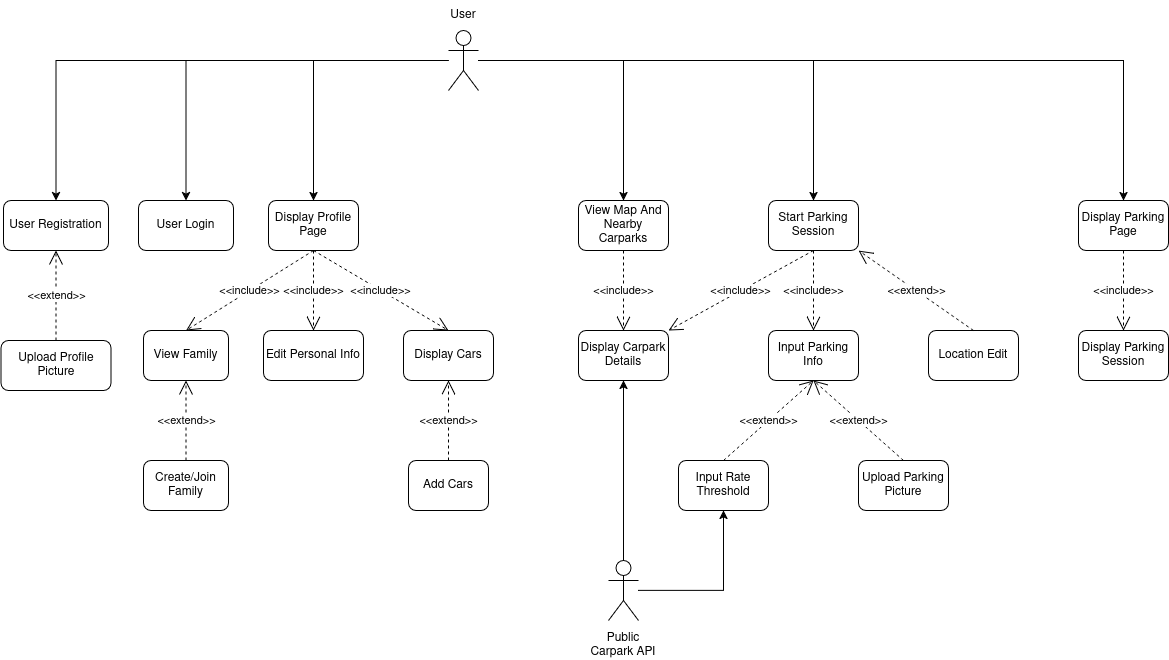

The diagram above was exported from draw.io. Its source (the exported page's mxGraphModel, read from the mxfile embedded in the PNG):
<mxGraphModel dx="1224" dy="658" grid="1" gridSize="10" guides="1" tooltips="1" connect="1" arrows="1" fold="1" page="1" pageScale="1" pageWidth="850" pageHeight="1100" math="0" shadow="0">
  <root>
    <mxCell id="0" />
    <mxCell id="1" parent="0" />
    <mxCell id="D2w9AGD0ER2DssHAY2ZC-14" edge="1" parent="1" source="D2w9AGD0ER2DssHAY2ZC-1" style="edgeStyle=orthogonalEdgeStyle;rounded=0;orthogonalLoop=1;jettySize=auto;html=1;entryX=0.5;entryY=0;entryDx=0;entryDy=0;" target="D2w9AGD0ER2DssHAY2ZC-3">
      <mxGeometry relative="1" as="geometry" />
    </mxCell>
    <mxCell id="D2w9AGD0ER2DssHAY2ZC-15" edge="1" parent="1" source="D2w9AGD0ER2DssHAY2ZC-1" style="edgeStyle=orthogonalEdgeStyle;rounded=0;orthogonalLoop=1;jettySize=auto;html=1;entryX=0.5;entryY=0;entryDx=0;entryDy=0;" target="D2w9AGD0ER2DssHAY2ZC-12">
      <mxGeometry relative="1" as="geometry" />
    </mxCell>
    <mxCell id="D2w9AGD0ER2DssHAY2ZC-17" edge="1" parent="1" source="D2w9AGD0ER2DssHAY2ZC-1" style="edgeStyle=orthogonalEdgeStyle;rounded=0;orthogonalLoop=1;jettySize=auto;html=1;entryX=0.5;entryY=0;entryDx=0;entryDy=0;" target="D2w9AGD0ER2DssHAY2ZC-16">
      <mxGeometry relative="1" as="geometry" />
    </mxCell>
    <mxCell id="D2w9AGD0ER2DssHAY2ZC-43" edge="1" parent="1" source="D2w9AGD0ER2DssHAY2ZC-1" style="edgeStyle=orthogonalEdgeStyle;rounded=0;orthogonalLoop=1;jettySize=auto;html=1;entryX=0.5;entryY=0;entryDx=0;entryDy=0;" target="D2w9AGD0ER2DssHAY2ZC-25">
      <mxGeometry relative="1" as="geometry" />
    </mxCell>
    <mxCell id="D2w9AGD0ER2DssHAY2ZC-46" edge="1" parent="1" source="D2w9AGD0ER2DssHAY2ZC-1" style="edgeStyle=orthogonalEdgeStyle;rounded=0;orthogonalLoop=1;jettySize=auto;html=1;entryX=0.5;entryY=0;entryDx=0;entryDy=0;" target="D2w9AGD0ER2DssHAY2ZC-27">
      <mxGeometry relative="1" as="geometry" />
    </mxCell>
    <mxCell id="D2w9AGD0ER2DssHAY2ZC-47" edge="1" parent="1" source="D2w9AGD0ER2DssHAY2ZC-1" style="edgeStyle=orthogonalEdgeStyle;rounded=0;orthogonalLoop=1;jettySize=auto;html=1;entryX=0.5;entryY=0;entryDx=0;entryDy=0;" target="D2w9AGD0ER2DssHAY2ZC-34">
      <mxGeometry relative="1" as="geometry" />
    </mxCell>
    <mxCell id="D2w9AGD0ER2DssHAY2ZC-1" parent="1" style="shape=umlActor;verticalLabelPosition=bottom;verticalAlign=top;html=1;outlineConnect=0;" value="" vertex="1">
      <mxGeometry height="60" width="30" x="470" y="80" as="geometry" />
    </mxCell>
    <mxCell id="D2w9AGD0ER2DssHAY2ZC-3" parent="1" style="rounded=1;whiteSpace=wrap;html=1;" value="User Registration" vertex="1">
      <mxGeometry height="50" width="105" x="25" y="250" as="geometry" />
    </mxCell>
    <mxCell id="D2w9AGD0ER2DssHAY2ZC-4" parent="1" style="rounded=1;whiteSpace=wrap;html=1;" value="Upload Profile Picture" vertex="1">
      <mxGeometry height="50" width="110" x="22.5" y="390" as="geometry" />
    </mxCell>
    <mxCell id="D2w9AGD0ER2DssHAY2ZC-9" edge="1" parent="1" source="D2w9AGD0ER2DssHAY2ZC-4" style="endArrow=open;endSize=12;dashed=1;html=1;rounded=0;entryX=0.5;entryY=1;entryDx=0;entryDy=0;exitX=0.5;exitY=0;exitDx=0;exitDy=0;" target="D2w9AGD0ER2DssHAY2ZC-3" value="&amp;lt;&amp;lt;extend&amp;gt;&amp;gt;">
      <mxGeometry relative="1" width="160" as="geometry">
        <mxPoint as="offset" />
        <mxPoint x="85" y="350" as="sourcePoint" />
        <mxPoint x="175" y="350" as="targetPoint" />
      </mxGeometry>
    </mxCell>
    <mxCell id="D2w9AGD0ER2DssHAY2ZC-12" parent="1" style="rounded=1;whiteSpace=wrap;html=1;" value="User Login" vertex="1">
      <mxGeometry height="50" width="95" x="160" y="250" as="geometry" />
    </mxCell>
    <mxCell id="D2w9AGD0ER2DssHAY2ZC-16" parent="1" style="rounded=1;whiteSpace=wrap;html=1;" value="Display Profile Page" vertex="1">
      <mxGeometry height="50" width="90" x="290" y="250" as="geometry" />
    </mxCell>
    <mxCell id="D2w9AGD0ER2DssHAY2ZC-18" parent="1" style="rounded=1;whiteSpace=wrap;html=1;" value="View Family" vertex="1">
      <mxGeometry height="50" width="85" x="165" y="380" as="geometry" />
    </mxCell>
    <mxCell id="D2w9AGD0ER2DssHAY2ZC-19" parent="1" style="rounded=1;whiteSpace=wrap;html=1;" value="Create/Join Family" vertex="1">
      <mxGeometry height="50" width="85" x="165" y="510" as="geometry" />
    </mxCell>
    <mxCell id="D2w9AGD0ER2DssHAY2ZC-20" parent="1" style="rounded=1;whiteSpace=wrap;html=1;" value="Edit Personal Info" vertex="1">
      <mxGeometry height="50" width="100" x="285" y="380" as="geometry" />
    </mxCell>
    <mxCell id="D2w9AGD0ER2DssHAY2ZC-21" parent="1" style="rounded=1;whiteSpace=wrap;html=1;" value="Display Cars" vertex="1">
      <mxGeometry height="50" width="90" x="425" y="380" as="geometry" />
    </mxCell>
    <mxCell id="D2w9AGD0ER2DssHAY2ZC-22" parent="1" style="rounded=1;whiteSpace=wrap;html=1;" value="Add Cars" vertex="1">
      <mxGeometry height="50" width="80" x="430" y="510" as="geometry" />
    </mxCell>
    <mxCell id="D2w9AGD0ER2DssHAY2ZC-25" parent="1" style="rounded=1;whiteSpace=wrap;html=1;" value="View Map And Nearby Carparks" vertex="1">
      <mxGeometry height="50" width="90" x="600" y="250" as="geometry" />
    </mxCell>
    <mxCell id="D2w9AGD0ER2DssHAY2ZC-26" parent="1" style="rounded=1;whiteSpace=wrap;html=1;" value="Display Carpark Details" vertex="1">
      <mxGeometry height="50" width="90" x="600" y="380" as="geometry" />
    </mxCell>
    <mxCell id="D2w9AGD0ER2DssHAY2ZC-27" parent="1" style="rounded=1;whiteSpace=wrap;html=1;" value="Start Parking Session" vertex="1">
      <mxGeometry height="50" width="90" x="790" y="250" as="geometry" />
    </mxCell>
    <mxCell id="D2w9AGD0ER2DssHAY2ZC-28" parent="1" style="rounded=1;whiteSpace=wrap;html=1;" value="Input Parking Info" vertex="1">
      <mxGeometry height="50" width="90" x="790" y="380" as="geometry" />
    </mxCell>
    <mxCell id="D2w9AGD0ER2DssHAY2ZC-31" parent="1" style="rounded=1;whiteSpace=wrap;html=1;" value="Input Rate Threshold" vertex="1">
      <mxGeometry height="50" width="90" x="700" y="510" as="geometry" />
    </mxCell>
    <mxCell id="D2w9AGD0ER2DssHAY2ZC-33" parent="1" style="rounded=1;whiteSpace=wrap;html=1;" value="Upload Parking Picture" vertex="1">
      <mxGeometry height="50" width="90" x="880" y="510" as="geometry" />
    </mxCell>
    <mxCell id="D2w9AGD0ER2DssHAY2ZC-34" parent="1" style="rounded=1;whiteSpace=wrap;html=1;" value="Display Parking Page" vertex="1">
      <mxGeometry height="50" width="90" x="1100" y="250" as="geometry" />
    </mxCell>
    <mxCell id="D2w9AGD0ER2DssHAY2ZC-37" parent="1" style="rounded=1;whiteSpace=wrap;html=1;" value="Display Parking Session" vertex="1">
      <mxGeometry height="50" width="90" x="1100" y="380" as="geometry" />
    </mxCell>
    <mxCell id="D2w9AGD0ER2DssHAY2ZC-38" edge="1" parent="1" source="D2w9AGD0ER2DssHAY2ZC-19" style="endArrow=open;endSize=12;dashed=1;html=1;rounded=0;entryX=0.5;entryY=1;entryDx=0;entryDy=0;exitX=0.5;exitY=0;exitDx=0;exitDy=0;entryPerimeter=0;" target="D2w9AGD0ER2DssHAY2ZC-18" value="&amp;lt;&amp;lt;extend&amp;gt;&amp;gt;">
      <mxGeometry relative="1" width="160" as="geometry">
        <mxPoint as="offset" />
        <mxPoint x="190" y="470" as="sourcePoint" />
        <mxPoint x="193" y="380" as="targetPoint" />
      </mxGeometry>
    </mxCell>
    <mxCell id="D2w9AGD0ER2DssHAY2ZC-39" edge="1" parent="1" source="D2w9AGD0ER2DssHAY2ZC-16" style="endArrow=open;endSize=12;dashed=1;html=1;rounded=0;entryX=0.5;entryY=0;entryDx=0;entryDy=0;exitX=0.5;exitY=1;exitDx=0;exitDy=0;" target="D2w9AGD0ER2DssHAY2ZC-18" value="&amp;lt;&amp;lt;include&amp;gt;&amp;gt;">
      <mxGeometry relative="1" width="160" as="geometry">
        <mxPoint as="offset" />
        <mxPoint x="200" y="540" as="sourcePoint" />
        <mxPoint x="200" y="460" as="targetPoint" />
      </mxGeometry>
    </mxCell>
    <mxCell id="D2w9AGD0ER2DssHAY2ZC-40" edge="1" parent="1" source="D2w9AGD0ER2DssHAY2ZC-16" style="endArrow=open;endSize=12;dashed=1;html=1;rounded=0;entryX=0.5;entryY=0;entryDx=0;entryDy=0;exitX=0.5;exitY=1;exitDx=0;exitDy=0;" target="D2w9AGD0ER2DssHAY2ZC-20" value="&amp;lt;&amp;lt;include&amp;gt;&amp;gt;">
      <mxGeometry relative="1" width="160" as="geometry">
        <mxPoint as="offset" />
        <mxPoint x="340" y="310" as="sourcePoint" />
        <mxPoint x="320" y="410" as="targetPoint" />
      </mxGeometry>
    </mxCell>
    <mxCell id="D2w9AGD0ER2DssHAY2ZC-41" edge="1" parent="1" source="D2w9AGD0ER2DssHAY2ZC-16" style="endArrow=open;endSize=12;dashed=1;html=1;rounded=0;entryX=0.5;entryY=0;entryDx=0;entryDy=0;exitX=0.5;exitY=1;exitDx=0;exitDy=0;" target="D2w9AGD0ER2DssHAY2ZC-21" value="&amp;lt;&amp;lt;include&amp;gt;&amp;gt;">
      <mxGeometry relative="1" width="160" as="geometry">
        <mxPoint as="offset" />
        <mxPoint x="390" y="360" as="sourcePoint" />
        <mxPoint x="390" y="440" as="targetPoint" />
      </mxGeometry>
    </mxCell>
    <mxCell id="D2w9AGD0ER2DssHAY2ZC-42" edge="1" parent="1" source="D2w9AGD0ER2DssHAY2ZC-22" style="endArrow=open;endSize=12;dashed=1;html=1;rounded=0;entryX=0.5;entryY=1;entryDx=0;entryDy=0;exitX=0.5;exitY=0;exitDx=0;exitDy=0;" target="D2w9AGD0ER2DssHAY2ZC-21" value="&amp;lt;&amp;lt;extend&amp;gt;&amp;gt;">
      <mxGeometry relative="1" width="160" as="geometry">
        <mxPoint as="offset" />
        <mxPoint x="250" y="570" as="sourcePoint" />
        <mxPoint x="250" y="490" as="targetPoint" />
      </mxGeometry>
    </mxCell>
    <mxCell id="D2w9AGD0ER2DssHAY2ZC-44" edge="1" parent="1" source="D2w9AGD0ER2DssHAY2ZC-25" style="endArrow=open;endSize=12;dashed=1;html=1;rounded=0;entryX=0.5;entryY=0;entryDx=0;entryDy=0;exitX=0.5;exitY=1;exitDx=0;exitDy=0;" target="D2w9AGD0ER2DssHAY2ZC-26" value="&amp;lt;&amp;lt;include&amp;gt;&amp;gt;">
      <mxGeometry relative="1" width="160" as="geometry">
        <mxPoint as="offset" />
        <mxPoint x="540" y="380" as="sourcePoint" />
        <mxPoint x="675" y="460" as="targetPoint" />
      </mxGeometry>
    </mxCell>
    <mxCell id="D2w9AGD0ER2DssHAY2ZC-48" edge="1" parent="1" source="D2w9AGD0ER2DssHAY2ZC-27" style="endArrow=open;endSize=12;dashed=1;html=1;rounded=0;entryX=1;entryY=0;entryDx=0;entryDy=0;exitX=0.5;exitY=1;exitDx=0;exitDy=0;" target="D2w9AGD0ER2DssHAY2ZC-26" value="&amp;lt;&amp;lt;include&amp;gt;&amp;gt;">
      <mxGeometry relative="1" width="160" as="geometry">
        <mxPoint as="offset" />
        <mxPoint x="700" y="380" as="sourcePoint" />
        <mxPoint x="700" y="460" as="targetPoint" />
      </mxGeometry>
    </mxCell>
    <mxCell id="D2w9AGD0ER2DssHAY2ZC-49" parent="1" style="rounded=1;whiteSpace=wrap;html=1;" value="Location Edit" vertex="1">
      <mxGeometry height="50" width="90" x="950" y="380" as="geometry" />
    </mxCell>
    <mxCell id="D2w9AGD0ER2DssHAY2ZC-50" edge="1" parent="1" source="D2w9AGD0ER2DssHAY2ZC-27" style="endArrow=open;endSize=12;dashed=1;html=1;rounded=0;entryX=0.5;entryY=0;entryDx=0;entryDy=0;exitX=0.5;exitY=1;exitDx=0;exitDy=0;" target="D2w9AGD0ER2DssHAY2ZC-28" value="&amp;lt;&amp;lt;include&amp;gt;&amp;gt;">
      <mxGeometry relative="1" width="160" as="geometry">
        <mxPoint as="offset" />
        <mxPoint x="937" y="330" as="sourcePoint" />
        <mxPoint x="770" y="410" as="targetPoint" />
      </mxGeometry>
    </mxCell>
    <mxCell id="D2w9AGD0ER2DssHAY2ZC-55" edge="1" parent="1" source="D2w9AGD0ER2DssHAY2ZC-31" style="endArrow=open;endSize=12;dashed=1;html=1;rounded=0;entryX=0.5;entryY=1;entryDx=0;entryDy=0;exitX=0.5;exitY=0;exitDx=0;exitDy=0;" target="D2w9AGD0ER2DssHAY2ZC-28" value="&amp;lt;&amp;lt;extend&amp;gt;&amp;gt;">
      <mxGeometry relative="1" width="160" as="geometry">
        <mxPoint as="offset" />
        <mxPoint x="744.44" y="490" as="sourcePoint" />
        <mxPoint x="744.44" y="410" as="targetPoint" />
      </mxGeometry>
    </mxCell>
    <mxCell id="D2w9AGD0ER2DssHAY2ZC-56" edge="1" parent="1" source="D2w9AGD0ER2DssHAY2ZC-33" style="endArrow=open;endSize=12;dashed=1;html=1;rounded=0;entryX=0.5;entryY=1;entryDx=0;entryDy=0;exitX=0.5;exitY=0;exitDx=0;exitDy=0;" target="D2w9AGD0ER2DssHAY2ZC-28" value="&amp;lt;&amp;lt;extend&amp;gt;&amp;gt;">
      <mxGeometry relative="1" width="160" as="geometry">
        <mxPoint as="offset" />
        <mxPoint x="830" y="580" as="sourcePoint" />
        <mxPoint x="920" y="500" as="targetPoint" />
      </mxGeometry>
    </mxCell>
    <mxCell id="D2w9AGD0ER2DssHAY2ZC-57" edge="1" parent="1" source="D2w9AGD0ER2DssHAY2ZC-49" style="endArrow=open;endSize=12;dashed=1;html=1;rounded=0;entryX=1;entryY=1;entryDx=0;entryDy=0;exitX=0.5;exitY=0;exitDx=0;exitDy=0;" target="D2w9AGD0ER2DssHAY2ZC-27" value="&amp;lt;&amp;lt;extend&amp;gt;&amp;gt;">
      <mxGeometry relative="1" width="160" as="geometry">
        <mxPoint as="offset" />
        <mxPoint x="1000" y="570" as="sourcePoint" />
        <mxPoint x="910" y="490" as="targetPoint" />
      </mxGeometry>
    </mxCell>
    <mxCell id="D2w9AGD0ER2DssHAY2ZC-58" edge="1" parent="1" source="D2w9AGD0ER2DssHAY2ZC-34" style="endArrow=open;endSize=12;dashed=1;html=1;rounded=0;entryX=0.5;entryY=0;entryDx=0;entryDy=0;exitX=0.5;exitY=1;exitDx=0;exitDy=0;" target="D2w9AGD0ER2DssHAY2ZC-37" value="&amp;lt;&amp;lt;include&amp;gt;&amp;gt;">
      <mxGeometry relative="1" width="160" as="geometry">
        <mxPoint as="offset" />
        <mxPoint x="1140" y="290" as="sourcePoint" />
        <mxPoint x="1144.44" y="370" as="targetPoint" />
      </mxGeometry>
    </mxCell>
    <mxCell id="D2w9AGD0ER2DssHAY2ZC-59" parent="1" style="text;html=1;whiteSpace=wrap;strokeColor=none;fillColor=none;align=center;verticalAlign=middle;rounded=0;" value="User" vertex="1">
      <mxGeometry height="30" width="60" x="455" y="50" as="geometry" />
    </mxCell>
    <mxCell id="D2w9AGD0ER2DssHAY2ZC-62" edge="1" parent="1" source="D2w9AGD0ER2DssHAY2ZC-60" style="edgeStyle=orthogonalEdgeStyle;rounded=0;orthogonalLoop=1;jettySize=auto;html=1;entryX=0.5;entryY=1;entryDx=0;entryDy=0;" target="D2w9AGD0ER2DssHAY2ZC-26">
      <mxGeometry relative="1" as="geometry" />
    </mxCell>
    <mxCell id="D2w9AGD0ER2DssHAY2ZC-63" edge="1" parent="1" source="D2w9AGD0ER2DssHAY2ZC-60" style="edgeStyle=orthogonalEdgeStyle;rounded=0;orthogonalLoop=1;jettySize=auto;html=1;entryX=0.5;entryY=1;entryDx=0;entryDy=0;" target="D2w9AGD0ER2DssHAY2ZC-31">
      <mxGeometry relative="1" as="geometry" />
    </mxCell>
    <mxCell id="D2w9AGD0ER2DssHAY2ZC-60" parent="1" style="shape=umlActor;verticalLabelPosition=bottom;verticalAlign=top;html=1;outlineConnect=0;" value="" vertex="1">
      <mxGeometry height="60" width="30" x="630" y="610" as="geometry" />
    </mxCell>
    <mxCell id="D2w9AGD0ER2DssHAY2ZC-61" parent="1" style="text;html=1;whiteSpace=wrap;strokeColor=none;fillColor=none;align=center;verticalAlign=middle;rounded=0;" value="Public Carpark API" vertex="1">
      <mxGeometry height="30" width="70" x="610" y="680" as="geometry" />
    </mxCell>
  </root>
</mxGraphModel>